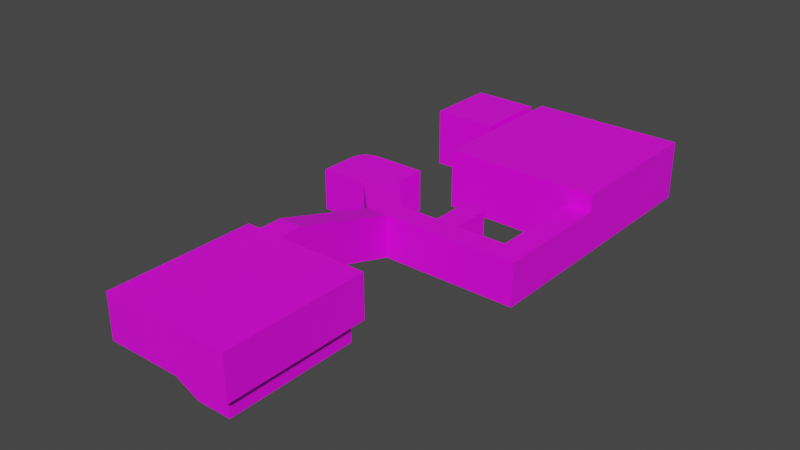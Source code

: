 # Source: poll.blend  (saved by Blender 3.1.7; exported with 4.5.12 LTS)
import bpy
from mathutils import Matrix  # noqa: F401  (used for matrix-valued properties, if any)

bpy.ops.wm.read_factory_settings(use_empty=True)
scene = bpy.context.scene
scene.name = 'Scene'

# ---- collections
col_collection = bpy.data.collections.new('Collection'); scene.collection.children.link(col_collection)

# ---- images (referenced by path relative to the original .blend; pixels are not part of the script)
import os
ASSET_DIR = os.environ.get("B2B_ASSET_DIR", "")  # directory of the original .blend (textures are referenced by path, not embedded)
HERE = os.path.dirname(os.path.abspath(__file__))  # packed textures are extracted next to this script under _unpacked/

def load_image(name, relpath, width, height, colorspace="sRGB"):
    """Load a texture the original file referenced (path relative to the .blend, or extracted next to this script)."""
    p = next((c for c in (os.path.join(HERE, relpath), os.path.join(ASSET_DIR, relpath)) if relpath and os.path.exists(c)), "")
    if p:
        img = bpy.data.images.load(p, check_existing=True)
        img.name = name
    else:  # same state as the original file: an image datablock whose file is absent (Cycles renders it pink)
        img = bpy.data.images.new(name, width, height)
        img.source = "FILE"
        img.filepath = "//" + (relpath or name)
    img.colorspace_settings.name = colorspace
    return img
img_fullytransparent_png = load_image('fullytransparent.png', 'fullytransparent.png', 1024, 1024, 'sRGB')
img_fullytransparent_3_png = load_image('fullytransparent 3.png', 'fullytransparent 3.png', 1024, 1024, 'sRGB')
img_fullytransparent_1_png = load_image('fullytransparent 1.png', 'fullytransparent 1.png', 1024, 1024, 'sRGB')
img_fullytransparent_2_png = load_image('fullytransparent 2.png', 'fullytransparent 2.png', 1024, 1024, 'sRGB')

# ---- materials (node trees are filled in below, after node groups)
mat_material_001 = bpy.data.materials.new('Material.001')
mat_material_001.use_transparent_shadow = False
mat_material_004 = bpy.data.materials.new('Material.004')
mat_material_004.use_transparent_shadow = False
mat_material_002 = bpy.data.materials.new('Material.002')
mat_material_002.use_transparent_shadow = False
mat_material_003 = bpy.data.materials.new('Material.003')
mat_material_003.use_transparent_shadow = False

# ---- material node trees
mat_material_001.use_nodes = True; mat_material_001.node_tree.nodes.clear()
_N = mat_material_001.node_tree.nodes; _L = mat_material_001.node_tree.links
n0 = _N.new('ShaderNodeBsdfPrincipled'); n0.name = 'Principled BSDF'; n0.location = (10, 300)
n0.distribution = 'GGX'
n0.subsurface_method = 'RANDOM_WALK_SKIN'
n0.inputs[3].default_value = 1.45
n0.inputs[27].default_value = (0.0, 0.0, 0.0, 1.0)
n0.inputs[28].default_value = 1.0
n1 = _N.new('ShaderNodeOutputMaterial'); n1.name = 'Material Output'; n1.location = (300, 300)
n2 = _N.new('ShaderNodeTexImage'); n2.name = 'Image Texture'; n2.location = (-300, 99)
n2.image = img_fullytransparent_png
_L.new(n0.outputs[0], n1.inputs[0])
_L.new(n2.outputs[0], n0.inputs[0])
_L.new(n2.outputs[1], n0.inputs[4])
n1.is_active_output = True
mat_material_004.use_nodes = True; mat_material_004.node_tree.nodes.clear()
_N = mat_material_004.node_tree.nodes; _L = mat_material_004.node_tree.links
n0 = _N.new('ShaderNodeBsdfPrincipled'); n0.name = 'Principled BSDF'; n0.location = (10, 300)
n0.distribution = 'GGX'
n0.subsurface_method = 'RANDOM_WALK_SKIN'
n0.inputs[3].default_value = 1.45
n0.inputs[27].default_value = (0.0, 0.0, 0.0, 1.0)
n0.inputs[28].default_value = 1.0
n1 = _N.new('ShaderNodeOutputMaterial'); n1.name = 'Material Output'; n1.location = (300, 300)
n2 = _N.new('ShaderNodeTexImage'); n2.name = 'Image Texture'; n2.location = (-451, 191)
n2.image = img_fullytransparent_3_png
_L.new(n0.outputs[0], n1.inputs[0])
_L.new(n2.outputs[0], n0.inputs[0])
_L.new(n2.outputs[1], n0.inputs[4])
n1.is_active_output = True
mat_material_002.use_nodes = True; mat_material_002.node_tree.nodes.clear()
_N = mat_material_002.node_tree.nodes; _L = mat_material_002.node_tree.links
n0 = _N.new('ShaderNodeBsdfPrincipled'); n0.name = 'Principled BSDF'; n0.location = (10, 300)
n0.distribution = 'GGX'
n0.subsurface_method = 'RANDOM_WALK_SKIN'
n0.inputs[3].default_value = 1.45
n0.inputs[27].default_value = (0.0, 0.0, 0.0, 1.0)
n0.inputs[28].default_value = 1.0
n1 = _N.new('ShaderNodeOutputMaterial'); n1.name = 'Material Output'; n1.location = (300, 300)
n2 = _N.new('ShaderNodeTexImage'); n2.name = 'Image Texture'; n2.location = (-380, 40)
n2.image = img_fullytransparent_1_png
_L.new(n0.outputs[0], n1.inputs[0])
_L.new(n2.outputs[0], n0.inputs[0])
_L.new(n2.outputs[1], n0.inputs[4])
n1.is_active_output = True
mat_material_003.use_nodes = True; mat_material_003.node_tree.nodes.clear()
_N = mat_material_003.node_tree.nodes; _L = mat_material_003.node_tree.links
n0 = _N.new('ShaderNodeBsdfPrincipled'); n0.name = 'Principled BSDF'; n0.location = (10, 300)
n0.distribution = 'GGX'
n0.subsurface_method = 'RANDOM_WALK_SKIN'
n0.inputs[3].default_value = 1.45
n0.inputs[27].default_value = (0.0, 0.0, 0.0, 1.0)
n0.inputs[28].default_value = 1.0
n1 = _N.new('ShaderNodeOutputMaterial'); n1.name = 'Material Output'; n1.location = (300, 300)
n2 = _N.new('ShaderNodeTexImage'); n2.name = 'Image Texture'; n2.location = (-309, 197)
n2.image = img_fullytransparent_2_png
_L.new(n0.outputs[0], n1.inputs[0])
_L.new(n2.outputs[0], n0.inputs[0])
_L.new(n2.outputs[1], n0.inputs[4])
n1.is_active_output = True

# ---- world
world_world = bpy.data.worlds.new('World'); scene.world = world_world
world_world.use_nodes = True; world_world.node_tree.nodes.clear()
_N = world_world.node_tree.nodes; _L = world_world.node_tree.links
n0 = _N.new('ShaderNodeOutputWorld'); n0.name = 'World Output'; n0.location = (300, 300)
n1 = _N.new('ShaderNodeBackground'); n1.name = 'Background'; n1.location = (10, 300)
n1.inputs[0].default_value = (0.05088, 0.05088, 0.05088, 1.0)
_L.new(n1.outputs[0], n0.inputs[0])
n0.is_active_output = True
world_world.color = (0.05088, 0.05088, 0.05088)
world_world.use_sun_shadow = False
world_world.sun_shadow_jitter_overblur = 0.0

# ---- meshes
me_plane = bpy.data.meshes.new('Plane')
me_plane.from_pydata([(-1.725, -0.03753, 0.0), (-1.725, 0.6686, 0.0), (-1.725, 0.1815, 0.0), (-1.0, 0.6686, 0.0), (-1.0, 0.1815, 0.0), (-1.1, 0.6686, 0.0), (-1.1, 0.1815, 0.0), (-1.948, 0.6686, 0.0), (-1.948, 0.1815, 0.0), (-1.1, 0.8876, 0.0), (-1.1, -0.03753, 0.0), (-1.948, 0.8876, 0.0), (-1.948, -0.03753, 0.0), (-1.725, 0.8876, 0.0), (-1.725, 0.6686, -0.02), (-1.948, 0.6686, -0.02), (-1.725, 0.8876, -0.02), (-1.948, 0.8876, -0.02), (-1.725, -0.03753, 0.5446), (-1.0, 0.6686, 0.5446), (-1.0, 0.1815, 0.5446), (-1.1, 0.6686, 0.5446), (-1.1, 0.1815, 0.5446), (-1.948, 0.6686, 0.5446), (-1.948, 0.1815, 0.5446), (-1.1, 0.8876, 0.5446), (-1.1, -0.03753, 0.5446), (-1.948, 0.8876, 0.5446), (-1.948, -0.03753, 0.5446), (-1.725, 0.8876, 0.5446), (-1.725, -0.03753, 0.7649), (-1.1, 0.6686, 0.7649), (-1.1, 0.1815, 0.7649), (-1.948, 0.6686, 0.7649), (-1.948, 0.1815, 0.7649), (-1.1, 0.8876, 0.7649), (-1.1, -0.03753, 0.7649), (-1.948, 0.8876, 0.7649), (-1.948, -0.03753, 0.7649), (-1.725, 0.8876, 0.7649), (-0.6501, -4.328, 0.4016), (-0.7457, -4.232, 0.9462), (-1.046, -4.232, 0.4016), (-1.046, -4.232, 0.9462), (-0.6501, -5.95, 0.4016), (-0.7457, -6.046, 0.9462), (-1.046, -6.046, 0.4016), (-1.046, -6.046, 0.9462), (0.2916, -4.328, 0.4016), (0.3872, -4.232, 0.9462), (-1.216, -4.232, 0.4016), (-1.216, -4.232, 0.9462), (0.2916, -5.95, 0.4016), (0.3872, -6.046, 0.9462), (-1.216, -6.046, 0.4016), (-1.216, -6.046, 0.9462), (-0.7457, -6.046, 0.4016), (-0.7457, -4.232, 0.4016), (0.3872, -6.046, 0.4016), (0.3872, -4.232, 0.4016), (-0.6501, -4.328, 0.147), (0.2916, -5.95, 0.147), (0.2916, -4.328, 0.147), (-0.7457, -5.558, 0.4016), (-1.046, -5.558, 0.4016), (0.3872, -5.558, 0.4016), (-1.216, -5.558, 0.4016), (-1.216, -5.558, 0.9462), (0.3872, -5.558, 0.9462), (0.2916, -5.506, 0.4016), (-0.6501, -5.506, 0.147), (0.2916, -5.506, 0.147), (-0.1262, -4.232, 0.4016), (-0.1262, -4.232, 0.9462), (-0.1262, -6.046, 0.9462), (-0.1262, -6.046, 0.4016), (-0.1262, -4.328, 0.4016), (-0.1262, -5.95, 0.4016), (-0.1262, -4.328, 0.147), (-0.1262, -5.95, 0.147), (-0.6501, -5.506, 0.4016), (-0.1262, -5.506, 0.147), (-1.046, -5.558, 0.9462), (-0.7477, -5.558, 0.9462), (-0.1262, -5.558, 0.9462)], [], [(6, 2, 0, 10), (1, 13, 16, 14), (4, 3, 5, 6), (2, 1, 7, 8), (1, 5, 9, 13), (2, 8, 12, 0), (6, 5, 1, 2), (15, 14, 16, 17), (11, 7, 15, 17), (13, 11, 17, 16), (7, 1, 14, 15), (0, 12, 28, 18), (10, 0, 18, 26), (11, 13, 29, 27), (7, 11, 27, 23), (4, 6, 22, 20), (9, 5, 21, 25), (13, 9, 25, 29), (5, 3, 19, 21), (6, 10, 26, 22), (8, 7, 23, 24), (12, 8, 24, 28), (22, 21, 19, 20), (23, 27, 37, 33), (25, 21, 31, 35), (21, 22, 32, 31), (22, 26, 36, 32), (18, 28, 38, 30), (28, 24, 34, 38), (24, 23, 33, 34), (29, 25, 35, 39), (26, 18, 30, 36), (27, 29, 39, 37), (38, 34, 33, 37, 39, 35, 31, 32, 36, 30), (63, 64, 46, 56), (73, 72, 59, 49), (64, 42, 50, 66), (66, 67, 55, 54), (68, 65, 58, 53), (75, 74, 53, 58), (42, 43, 51, 50), (76, 40, 60, 78), (47, 46, 54, 55), (45, 56, 46, 47), (80, 40, 57, 63), (69, 52, 58, 65), (76, 48, 59, 72), (77, 44, 56, 75), (81, 79, 61, 71), (44, 77, 79), (77, 52, 61, 79), (69, 48, 62, 71), (52, 69, 71, 61), (40, 80, 70, 60), (78, 81, 71, 62), (48, 69, 65, 59), (44, 80, 63, 56), (49, 59, 65, 68), (50, 51, 67, 66), (46, 64, 66, 54), (57, 42, 64, 63), (60, 70, 81, 78), (52, 77, 75, 58), (40, 76, 72, 57), (48, 76, 78, 62), (56, 45, 74, 75), (41, 57, 72, 73), (80, 44, 79, 81), (81, 70, 80), (43, 82, 67, 51), (67, 82, 47, 55), (41, 83, 82, 43), (45, 47, 82, 83), (74, 84, 68, 53), (74, 45, 83, 84), (73, 84, 83, 41), (68, 84, 73, 49)])
_uv = me_plane.uv_layers.new(name='UVMap')
_uv.uv.foreach_set('vector', [0.8475, 0.3576, 0.8475, 0.2791, 0.875, 0.2791, 0.875, 0.3576, 0.3446, 0.7182, 0.3446, 0.6907, 0.3471, 0.6907, 0.3471, 0.7182, 0.8475, 0.3702, 0.7864, 0.3702, 0.7864, 0.3576, 0.8475, 0.3576, 0.8475, 0.2791, 0.7864, 0.2791, 0.7864, 0.2511, 0.8475, 0.2511, 0.7864, 0.2791, 0.7864, 0.3576, 0.7589, 0.3576, 0.7589, 0.2791, 0.8475, 0.2791, 0.8475, 0.2511, 0.875, 0.2511, 0.875, 0.2791, 0.8475, 0.3576, 0.7864, 0.3576, 0.7864, 0.2791, 0.8475, 0.2791, 0.7589, 0.3982, 0.7589, 0.3702, 0.7864, 0.3702, 0.7864, 0.3982, 0.951, 0.1162, 0.951, 0.08865, 0.9535, 0.08865, 0.9535, 0.1162, 0.7266, 0.8951, 0.7266, 0.8671, 0.7292, 0.8671, 0.7292, 0.8951, 0.3471, 0.6627, 0.3471, 0.6907, 0.3446, 0.6907, 0.3446, 0.6627, 0.8252, 0.9456, 0.8252, 0.9736, 0.7568, 0.9736, 0.7568, 0.9456, 0.8252, 0.8671, 0.8252, 0.9456, 0.7568, 0.9456, 0.7568, 0.8671, 0.7266, 0.8671, 0.7266, 0.8951, 0.6583, 0.8951, 0.6583, 0.8671, 0.951, 0.08865, 0.951, 0.1162, 0.8826, 0.1162, 0.8826, 0.08865, 0.6166, 0.6627, 0.6291, 0.6627, 0.6291, 0.7311, 0.6166, 0.7311, 0.951, 0.1162, 0.951, 0.1437, 0.8826, 0.1437, 0.8826, 0.1162, 0.7266, 0.8951, 0.7266, 0.9736, 0.6583, 0.9736, 0.6583, 0.8951, 0.6166, 0.8493, 0.6291, 0.8493, 0.6291, 0.9177, 0.6166, 0.9177, 0.951, 0.2048, 0.951, 0.2323, 0.8826, 0.2323, 0.8826, 0.2048, 0.951, 0.0275, 0.951, 0.08865, 0.8826, 0.08865, 0.8826, 0.0275, 0.951, 0.0, 0.951, 0.0275, 0.8826, 0.0275, 0.8826, 0.0, 0.9384, 0.9018, 0.9384, 0.8406, 0.9509, 0.8406, 0.9509, 0.9018, 0.8826, 0.08865, 0.8826, 0.1162, 0.8549, 0.1162, 0.8549, 0.08865, 0.8826, 0.1162, 0.8826, 0.1437, 0.8549, 0.1437, 0.8549, 0.1162, 0.8826, 0.1437, 0.8826, 0.2048, 0.8549, 0.2048, 0.8549, 0.1437, 0.8826, 0.2048, 0.8826, 0.2323, 0.8549, 0.2323, 0.8549, 0.2048, 0.7568, 0.9456, 0.7568, 0.9736, 0.7292, 0.9736, 0.7292, 0.9456, 0.8826, 0.0, 0.8826, 0.0275, 0.8549, 0.0275, 0.8549, 0.0, 0.8826, 0.0275, 0.8826, 0.08865, 0.8549, 0.08865, 0.8549, 0.0275, 0.6583, 0.8951, 0.6583, 0.9736, 0.6306, 0.9736, 0.6306, 0.8951, 0.7568, 0.8671, 0.7568, 0.9456, 0.7292, 0.9456, 0.7292, 0.8671, 0.6583, 0.8671, 0.6583, 0.8951, 0.6306, 0.8951, 0.6306, 0.8671, 0.8318, 0.9567, 0.8318, 0.9293, 0.8318, 0.8681, 0.8318, 0.8406, 0.8599, 0.8406, 0.9384, 0.8406, 0.9384, 0.8681, 0.9384, 0.9293, 0.9384, 0.9567, 0.8599, 0.9567, 0.7728, 0.8058, 0.8105, 0.8058, 0.8105, 0.8671, 0.7728, 0.8671, 0.9002, 0.7171, 0.9686, 0.7171, 0.9686, 0.7816, 0.9002, 0.7816, 0.8105, 0.8058, 0.8105, 0.6393, 0.8318, 0.6393, 0.8318, 0.8058, 0.5163, 0.724, 0.4479, 0.724, 0.4479, 0.6627, 0.5163, 0.6627, 0.3795, 0.8291, 0.4479, 0.8291, 0.4479, 0.8904, 0.3795, 0.8904, 0.8318, 0.7761, 0.9002, 0.7761, 0.9002, 0.8406, 0.8318, 0.8406, 0.3685, 0.8815, 0.3685, 0.9499, 0.3471, 0.9499, 0.3471, 0.8815, 0.3471, 0.8291, 0.3471, 0.7633, 0.3791, 0.7633, 0.3791, 0.8291, 0.9002, 0.6607, 0.8318, 0.6607, 0.8318, 0.6393, 0.9002, 0.6393, 0.9002, 0.6984, 0.8318, 0.6984, 0.8318, 0.6607, 0.9002, 0.6607, 0.7608, 0.7993, 0.7608, 0.6513, 0.7728, 0.6393, 0.7728, 0.8058, 0.6426, 0.7993, 0.6426, 0.8551, 0.6306, 0.8671, 0.6306, 0.8058, 0.695, 0.6513, 0.6426, 0.6513, 0.6306, 0.6393, 0.695, 0.6393, 0.695, 0.8551, 0.7608, 0.8551, 0.7728, 0.8671, 0.695, 0.8671, 0.6944, 0.7993, 0.6944, 0.8551, 0.642, 0.8551, 0.642, 0.7993, 0.5846, 0.7809, 0.5846, 0.7152, 0.6166, 0.7152, 0.5846, 0.7152, 0.5846, 0.6627, 0.6166, 0.6627, 0.6166, 0.7152, 0.3471, 0.5595, 0.3471, 0.4116, 0.3791, 0.4116, 0.3791, 0.5595, 0.3471, 0.6153, 0.3471, 0.5595, 0.3791, 0.5595, 0.3791, 0.6153, 0.3791, 0.6153, 0.3791, 0.7633, 0.3471, 0.7633, 0.3471, 0.6153, 0.6944, 0.6513, 0.6944, 0.7993, 0.642, 0.7993, 0.642, 0.6513, 0.6426, 0.6513, 0.6426, 0.7993, 0.6306, 0.8058, 0.6306, 0.6393, 0.7608, 0.8551, 0.7608, 0.7993, 0.7728, 0.8058, 0.7728, 0.8671, 0.3795, 0.6627, 0.4479, 0.6627, 0.4479, 0.8291, 0.3795, 0.8291, 0.5163, 0.8904, 0.4479, 0.8904, 0.4479, 0.724, 0.5163, 0.724, 0.8105, 0.8671, 0.8105, 0.8058, 0.8318, 0.8058, 0.8318, 0.8671, 0.7728, 0.6393, 0.8105, 0.6393, 0.8105, 0.8058, 0.7728, 0.8058, 0.7602, 0.6513, 0.7602, 0.7993, 0.6944, 0.7993, 0.6944, 0.6513, 0.6426, 0.8551, 0.695, 0.8551, 0.695, 0.8671, 0.6306, 0.8671, 0.7608, 0.6513, 0.695, 0.6513, 0.695, 0.6393, 0.7728, 0.6393, 0.3471, 0.8815, 0.3471, 0.8291, 0.3791, 0.8291, 0.3791, 0.8815, 0.8318, 0.6984, 0.9002, 0.6984, 0.9002, 0.7761, 0.8318, 0.7761, 0.9002, 0.6393, 0.9686, 0.6393, 0.9686, 0.7171, 0.9002, 0.7171, 0.7608, 0.7993, 0.7608, 0.8551, 0.6944, 0.8551, 0.6944, 0.7993, 0.6166, 0.8493, 0.6166, 0.9151, 0.5846, 0.9151, 0.652, 0.4116, 0.652, 0.578, 0.6306, 0.578, 0.6306, 0.4116, 0.6306, 0.578, 0.652, 0.578, 0.652, 0.6393, 0.6306, 0.6393, 0.6897, 0.4116, 0.6894, 0.578, 0.652, 0.578, 0.652, 0.4116, 0.6897, 0.6393, 0.652, 0.6393, 0.652, 0.578, 0.6894, 0.578, 0.7674, 0.6393, 0.7674, 0.578, 0.8319, 0.578, 0.8319, 0.6393, 0.7674, 0.6393, 0.6897, 0.6393, 0.6894, 0.578, 0.7674, 0.578, 0.7674, 0.4116, 0.7674, 0.578, 0.6894, 0.578, 0.6897, 0.4116, 0.8319, 0.578, 0.7674, 0.578, 0.7674, 0.4116, 0.8319, 0.4116])
me_plane.materials.append(mat_material_001)
me_plane.use_remesh_fix_poles = True
me_plane.use_remesh_preserve_attributes = False
me_plane.update()
me_plane_001 = bpy.data.meshes.new('Plane.001')
me_plane_001.from_pydata([(1.0, -1.0, 0.0), (0.6799, -1.0, 0.0), (1.0, -1.0, 0.5446), (0.6799, -1.0, 0.5446)], [], [(0, 2, 3, 1)])
_uv = me_plane_001.uv_layers.new(name='UVMap')
_uv.uv.foreach_set('vector', [0.0, 0.0, 0.0, 0.0, 0.0, 0.0, 0.0, 0.0])
me_plane_001.materials.append(mat_material_004)
me_plane_001.use_remesh_fix_poles = True
me_plane_001.use_remesh_preserve_attributes = False
me_plane_001.update()
me_plane_002 = bpy.data.meshes.new('Plane.002')
me_plane_002.from_pydata([(1.0, -1.0, 0.0), (-1.0, 1.0, 0.0), (1.0, 1.0, 0.0), (0.6799, -1.0, 0.0), (0.6799, 0.1815, 0.0), (1.0, 0.6686, 0.0), (-1.0, 0.6686, 0.0), (0.6799, 0.6686, 0.0), (-1.0, 0.1815, 0.0), (1.0, 0.1815, 0.0), (0.6799, 1.0, 0.0), (-1.0, -1.0, 0.0), (1.0, -1.0, 0.5446), (-1.0, 1.0, 0.5446), (1.0, 1.0, 0.5446), (0.6799, -1.0, 0.5446), (1.0, 0.6686, 0.5446), (-1.0, 0.6686, 0.5446), (-1.0, 0.1815, 0.5446), (1.0, 0.1815, 0.5446), (0.6799, 1.0, 0.5446), (-1.0, -1.0, 0.5446), (1.0, -1.0, 0.7649), (-1.0, 1.0, 0.7649), (1.0, 1.0, 0.7649), (0.6799, -1.0, 0.7649), (1.0, 0.6686, 0.7649), (-1.0, 0.6686, 0.7649), (-1.0, 0.1815, 0.7649), (1.0, 0.1815, 0.7649), (0.6799, 1.0, 0.7649), (-1.0, -1.0, 0.7649)], [], [(4, 7, 6, 8), (7, 5, 2, 10), (3, 4, 8, 11), (9, 5, 7, 4), (6, 7, 10, 1), (0, 9, 4, 3), (3, 11, 21, 15), (5, 9, 19, 16), (10, 2, 14, 20), (11, 8, 18, 21), (6, 1, 13, 17), (1, 10, 20, 13), (2, 5, 16, 14), (9, 0, 12, 19), (19, 12, 22, 29), (20, 14, 24, 30), (14, 16, 26, 24), (18, 17, 27, 28), (15, 25, 22, 12), (13, 20, 30, 23), (15, 21, 31, 25), (21, 18, 28, 31), (16, 19, 29, 26), (17, 13, 23, 27), (26, 29, 22, 25, 31, 28, 27, 23, 30, 24)])
_uv = me_plane_002.uv_layers.new(name='UVMap')
_uv.uv.foreach_set('vector', [0.04018, 0.5144, 0.04018, 0.4532, 0.2511, 0.4532, 0.2511, 0.5144, 0.04018, 0.4532, 0.0, 0.4532, 0.0, 0.4116, 0.04018, 0.4116, 0.04018, 0.6627, 0.04018, 0.5144, 0.2511, 0.5144, 0.2511, 0.6627, 0.0, 0.5144, 0.0, 0.4532, 0.04018, 0.4532, 0.04018, 0.5144, 0.2511, 0.4532, 0.04018, 0.4532, 0.04018, 0.4116, 0.2511, 0.4116, 0.0, 0.6627, 0.0, 0.5144, 0.04018, 0.5144, 0.04018, 0.6627, 0.3471, 0.4518, 0.3471, 0.6627, 0.2788, 0.6627, 0.2788, 0.4518, 0.1921, 0.7043, 0.1921, 0.7655, 0.1237, 0.7655, 0.1237, 0.7043, 0.09603, 0.8736, 0.09603, 0.9138, 0.02766, 0.9138, 0.02766, 0.8736, 0.8549, 0.0, 0.8549, 0.1483, 0.7865, 0.1483, 0.7865, 0.0, 0.8549, 0.2095, 0.8549, 0.2511, 0.7865, 0.2511, 0.7865, 0.2095, 0.09603, 0.6627, 0.09603, 0.8736, 0.02766, 0.8736, 0.02766, 0.6627, 0.1921, 0.6627, 0.1921, 0.7043, 0.1237, 0.7043, 0.1237, 0.6627, 0.1921, 0.7655, 0.1921, 0.9138, 0.1237, 0.9138, 0.1237, 0.7655, 0.1237, 0.7655, 0.1237, 0.9138, 0.09603, 0.9138, 0.09603, 0.7655, 0.02766, 0.8736, 0.02766, 0.9138, 0.0, 0.9138, 0.0, 0.8736, 0.1237, 0.6627, 0.1237, 0.7043, 0.09603, 0.7043, 0.09603, 0.6627, 0.7865, 0.1483, 0.7865, 0.2095, 0.7589, 0.2095, 0.7589, 0.1483, 0.2788, 0.4518, 0.2511, 0.4518, 0.2511, 0.4116, 0.2788, 0.4116, 0.02766, 0.6627, 0.02766, 0.8736, 0.0, 0.8736, 0.0, 0.6627, 0.2788, 0.4518, 0.2788, 0.6627, 0.2511, 0.6627, 0.2511, 0.4518, 0.7865, 0.0, 0.7865, 0.1483, 0.7589, 0.1483, 0.7589, 0.0, 0.1237, 0.7043, 0.1237, 0.7655, 0.09603, 0.7655, 0.09603, 0.7043, 0.7865, 0.2095, 0.7865, 0.2511, 0.7589, 0.2511, 0.7589, 0.2095, 0.6306, 0.4532, 0.6306, 0.5144, 0.6306, 0.6627, 0.5904, 0.6627, 0.3795, 0.6627, 0.3795, 0.5144, 0.3795, 0.4532, 0.3795, 0.4116, 0.5904, 0.4116, 0.6306, 0.4116])
me_plane_002.materials.append(mat_material_002)
me_plane_002.use_remesh_fix_poles = True
me_plane_002.use_remesh_preserve_attributes = False
me_plane_002.update()
me_plane_003 = bpy.data.meshes.new('Plane.003')
me_plane_003.from_pydata([(1.0, -1.0, 0.0), (0.6799, -1.0, 0.0), (1.0, -2.26, 0.0), (0.6799, -2.26, 0.0), (1.0, -1.0, 0.5446), (0.6799, -1.0, 0.5446), (1.0, -2.26, 0.5446), (0.6799, -2.26, 0.5446), (1.0, -2.56, 0.0), (0.6799, -2.56, 0.0), (1.0, -2.56, 0.5446), (0.6799, -2.56, 0.5446), (0.04251, -2.26, 0.0), (0.04251, -2.26, 0.5446), (0.04251, -2.56, 0.0), (0.04251, -2.56, 0.5446), (-0.2575, -2.26, 0.0), (-0.2575, -2.26, 0.5446), (-0.2575, -2.56, 0.0), (-0.2575, -2.56, 0.5446), (-0.7457, -2.26, 0.0), (-0.7457, -2.26, 0.5446), (-0.7457, -2.56, 0.0), (-0.7457, -2.56, 0.5446), (0.04251, -2.16, 0.0), (0.04251, -2.16, 0.5446), (-0.2575, -2.16, 0.0), (-0.2575, -2.16, 0.5446), (0.04251, -1.76, 0.0), (0.04251, -1.76, 0.5446), (-0.2575, -1.76, 0.0), (-0.2575, -1.76, 0.5446), (-1.046, -2.26, 0.0), (-1.046, -2.56, 0.0), (-1.046, -2.56, 0.5446), (-0.7457, -3.932, 0.4016), (-0.7457, -3.932, 0.9462), (-1.046, -3.932, 0.4016), (-1.046, -3.932, 0.9462), (-0.7457, -4.232, 0.9462), (-1.046, -4.232, 0.4016), (-1.046, -4.232, 0.9462), (-0.7457, -4.232, 0.4016), (-1.231, -1.774, 0.0), (-1.231, -1.774, 0.5446), (-1.531, -1.774, 0.0), (-1.531, -2.074, 0.0), (-1.531, -2.074, 0.5446), (-2.164, -1.774, 0.0), (-2.164, -1.774, 0.5446), (-2.164, -2.074, 0.0), (-2.164, -2.074, 0.5446), (-1.231, -1.352, 0.0), (-1.231, -1.352, 0.5446), (-1.531, -1.352, 0.0), (-1.531, -1.352, 0.5446), (-1.952, -1.352, 0.0), (-2.164, -1.564, 0.0), (-2.102, -1.414, 0.0), (-2.164, -1.564, 0.5446), (-1.952, -1.352, 0.5446), (-2.102, -1.414, 0.5446)], [], [(0, 1, 3, 2), (0, 2, 6, 4), (3, 1, 5, 7), (6, 2, 8, 10), (2, 3, 9, 8), (8, 9, 11, 10), (11, 9, 14, 15), (3, 7, 13, 12), (9, 3, 12, 14), (6, 7, 5, 4), (6, 10, 11, 7), (15, 13, 7, 11), (15, 14, 18, 19), (14, 12, 16, 18), (16, 12, 24, 26), (19, 18, 22, 23), (18, 16, 20, 22), (16, 17, 21, 20), (17, 16, 26, 27), (12, 13, 25, 24), (26, 24, 28, 30), (27, 26, 30, 31), (24, 25, 29, 28), (29, 31, 30, 28), (22, 33, 37, 35), (22, 20, 32, 33), (34, 33, 46, 47), (33, 34, 38, 37), (23, 22, 35, 36), (35, 37, 40, 42), (37, 38, 41, 40), (36, 35, 42, 39), (43, 44, 53, 52), (46, 45, 48, 50), (32, 20, 43, 45), (20, 21, 44, 43), (33, 32, 45, 46), (49, 51, 50, 48), (47, 46, 50, 51), (45, 43, 52, 54), (52, 53, 55, 54), (48, 45, 54, 56, 58, 57), (54, 55, 60, 56), (56, 60, 61, 58), (58, 61, 59, 57), (49, 48, 57, 59), (31, 29, 25, 27), (27, 25, 13, 17), (13, 15, 19, 17), (23, 21, 17, 19), (53, 44, 49, 59, 61, 60, 55), (49, 44, 47, 51), (47, 44, 21, 34), (21, 23, 34), (34, 23, 36, 38), (38, 36, 39, 41)])
_uv = me_plane_003.uv_layers.new(name='UVMap')
_uv.uv.foreach_set('vector', [0.7536, 0.0, 0.7589, 0.03983, 0.6022, 0.06076, 0.5968, 0.02093, 0.9003, 0.4116, 0.9003, 0.5697, 0.8319, 0.5697, 0.8319, 0.4116, 0.9434, 0.2511, 0.9434, 0.4091, 0.875, 0.4091, 0.875, 0.2511, 0.8319, 0.5697, 0.9003, 0.5697, 0.9003, 0.6074, 0.8319, 0.6074, 0.5968, 0.02093, 0.6022, 0.06076, 0.5648, 0.06575, 0.5595, 0.02592, 0.5846, 0.6627, 0.5846, 0.7029, 0.5163, 0.7029, 0.5163, 0.6627, 0.5163, 0.7029, 0.5846, 0.7029, 0.5846, 0.7829, 0.5163, 0.7829, 0.5163, 0.9703, 0.4479, 0.9703, 0.4479, 0.8904, 0.5163, 0.8904, 0.5648, 0.06575, 0.6022, 0.06076, 0.6128, 0.1401, 0.5754, 0.1451, 0.2175, 0.3907, 0.2228, 0.3508, 0.3795, 0.3718, 0.3742, 0.4116, 0.2175, 0.3907, 0.1801, 0.3857, 0.1855, 0.3458, 0.2228, 0.3508, 0.1961, 0.2665, 0.2334, 0.2715, 0.2228, 0.3508, 0.1855, 0.3458, 0.5163, 0.7829, 0.5846, 0.7829, 0.5846, 0.8206, 0.5163, 0.8206, 0.5754, 0.1451, 0.6128, 0.1401, 0.6177, 0.1774, 0.5804, 0.1824, 0.6177, 0.1774, 0.6128, 0.1401, 0.6252, 0.1384, 0.6302, 0.1758, 0.5163, 0.8206, 0.5846, 0.8206, 0.5846, 0.8819, 0.5163, 0.8819, 0.5804, 0.1824, 0.6177, 0.1774, 0.6259, 0.2382, 0.5885, 0.2432, 0.06116, 0.9138, 0.06116, 0.9822, 0.0, 0.9822, 0.0, 0.9138, 0.1921, 0.963, 0.1921, 0.8946, 0.2046, 0.8946, 0.2046, 0.963, 0.3301, 0.8944, 0.3301, 0.9628, 0.3176, 0.9628, 0.3176, 0.8944, 0.6302, 0.1758, 0.6252, 0.1384, 0.675, 0.1318, 0.68, 0.1691, 0.2046, 0.963, 0.2046, 0.8946, 0.2548, 0.8946, 0.2548, 0.963, 0.3176, 0.8944, 0.3176, 0.9628, 0.2673, 0.9628, 0.2673, 0.8944, 0.6222, 0.8493, 0.5846, 0.8493, 0.5846, 0.7809, 0.6222, 0.7809, 0.5885, 0.2432, 0.5935, 0.2805, 0.4218, 0.3034, 0.4168, 0.2661, 0.5885, 0.2432, 0.6259, 0.2382, 0.6309, 0.2755, 0.5935, 0.2805, 0.9686, 0.552, 0.9003, 0.552, 0.9003, 0.491, 0.9686, 0.491, 0.3426, 0.8944, 0.2761, 0.8784, 0.2673, 0.6993, 0.3338, 0.7153, 0.2009, 0.6787, 0.2673, 0.6627, 0.2585, 0.842, 0.1921, 0.858, 0.4168, 0.2661, 0.4218, 0.3034, 0.3845, 0.3084, 0.3795, 0.2711, 0.3338, 0.7153, 0.2673, 0.6993, 0.2761, 0.6627, 0.3426, 0.6787, 0.1921, 0.858, 0.2585, 0.842, 0.2673, 0.8786, 0.2009, 0.8946, 0.5846, 0.9349, 0.5163, 0.9349, 0.5163, 0.8819, 0.5846, 0.8819, 0.662, 0.3329, 0.6993, 0.3279, 0.7099, 0.4066, 0.6725, 0.4116, 0.6309, 0.2755, 0.6259, 0.2382, 0.6943, 0.2905, 0.6993, 0.3279, 0.5846, 0.9959, 0.5163, 0.9959, 0.5163, 0.9349, 0.5846, 0.9349, 0.5935, 0.2805, 0.6309, 0.2755, 0.6993, 0.3279, 0.662, 0.3329, 0.9003, 0.5896, 0.9003, 0.552, 0.9686, 0.552, 0.9686, 0.5896, 0.9686, 0.491, 0.9003, 0.491, 0.9003, 0.4116, 0.9686, 0.4116, 0.6993, 0.3279, 0.6943, 0.2905, 0.7469, 0.2835, 0.7519, 0.3208, 0.4479, 1.0, 0.3795, 1.0, 0.3795, 0.9624, 0.4479, 0.9624, 0.7099, 0.4066, 0.6993, 0.3279, 0.7519, 0.3208, 0.7589, 0.3732, 0.7536, 0.3929, 0.736, 0.4031, 0.4479, 0.9624, 0.3795, 0.9624, 0.3795, 0.9097, 0.4479, 0.9097, 0.4479, 0.9097, 0.3795, 0.9097, 0.3795, 0.8904, 0.4479, 0.8904, 0.9686, 0.6352, 0.9003, 0.6352, 0.9003, 0.616, 0.9686, 0.616, 0.9003, 0.5896, 0.9686, 0.5896, 0.9686, 0.616, 0.9003, 0.616, 0.3006, 0.2425, 0.2956, 0.2798, 0.2458, 0.2732, 0.2508, 0.2358, 0.2508, 0.2358, 0.2458, 0.2732, 0.2334, 0.2715, 0.2384, 0.2342, 0.2334, 0.2715, 0.1961, 0.2665, 0.201, 0.2292, 0.2384, 0.2342, 0.2092, 0.1684, 0.2465, 0.1734, 0.2384, 0.2342, 0.201, 0.2292, 0.3675, 0.1281, 0.315, 0.1211, 0.3305, 0.004985, 0.3566, 0.008476, 0.3743, 0.01871, 0.3795, 0.03844, 0.3725, 0.09075, 0.3305, 0.004985, 0.315, 0.1211, 0.2826, 0.07874, 0.2931, 0.0, 0.2826, 0.07874, 0.315, 0.1211, 0.2465, 0.1734, 0.2142, 0.1311, 0.2465, 0.1734, 0.2092, 0.1684, 0.2142, 0.1311, 0.2142, 0.1311, 0.2092, 0.1684, 0.03733, 0.1455, 0.04231, 0.1081, 0.04231, 0.1081, 0.03733, 0.1455, 0.0, 0.1405, 0.004986, 0.1032])
me_plane_003.materials.append(mat_material_003)
me_plane_003.use_remesh_fix_poles = True
me_plane_003.use_remesh_preserve_attributes = False
me_plane_003.update()

# ---- objects
ob_1 = bpy.data.objects.new('1', me_plane)
ob_add = bpy.data.objects.new('add', me_plane_001)
ob_3 = bpy.data.objects.new('3', me_plane_002)
ob_2 = bpy.data.objects.new('2', me_plane_003)

# ---- transforms, parenting, visibility, modifiers, constraints
ob_1.location = (0.0, 0.0, 0.0)
ob_1.scale = (10.0, 10.0, 10.0)
ob_add.location = (0.0, 0.0, 0.0)
ob_add.scale = (10.0, 10.0, 10.0)
ob_3.location = (0.0, 0.0, 0.0)
ob_3.scale = (10.0, 10.0, 10.0)
ob_2.location = (0.0, 0.0, 0.0)
ob_2.scale = (10.0, 10.0, 10.0)

# ---- collection membership
col_collection.objects.link(ob_1)
col_collection.objects.link(ob_add)
col_collection.objects.link(ob_3)
col_collection.objects.link(ob_2)

# ---- scene / render settings (as saved in the file)
scene.frame_start = 1; scene.frame_end = 250; scene.frame_set(1)
scene.render.engine = 'BLENDER_EEVEE_NEXT'
scene.cycles.sampling_pattern = 'TABULATED_SOBOL'
scene.cycles.use_light_tree = False
scene.view_settings.view_transform = 'Filmic'
bpy.context.view_layer.update()

# ---- added for rendering (the .blend has no active camera and no usable light): camera, sun
cam_auto = bpy.data.cameras.new('AutoCamera')
cam_auto.lens = 50.0
cam_auto.sensor_width = 36.0
cam_auto.clip_end = 1263.91
ob_auto_camera = bpy.data.objects.new('AutoCamera', cam_auto)
scene.collection.objects.link(ob_auto_camera)
ob_auto_camera.location = (66.1981, -111.65, 62.245)
ob_auto_camera.rotation_euler = (1.09748, -7.21219e-08, 0.694738)
scene.camera = ob_auto_camera
light_auto_sun = bpy.data.lights.new('AutoSun', 'SUN')
light_auto_sun.energy = 3.0
light_auto_sun.angle = 0.0523599
ob_auto_sun = bpy.data.objects.new('AutoSun', light_auto_sun)
scene.collection.objects.link(ob_auto_sun)
ob_auto_sun.rotation_euler = (0.872665, 0.174533, 0.523599)
bpy.context.view_layer.update()
